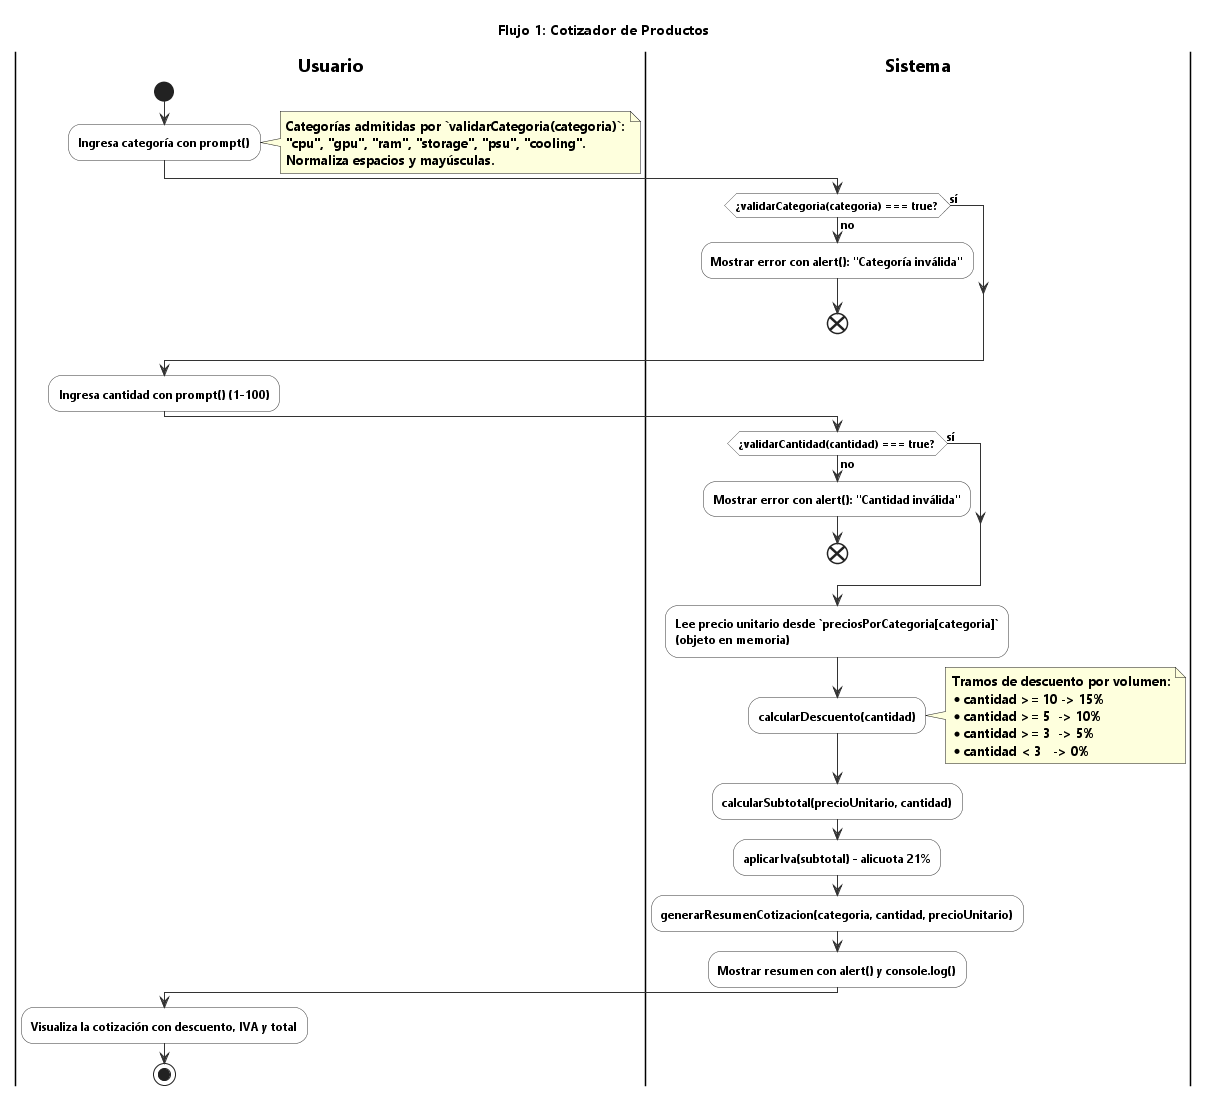

The diagram above was rendered by PlantUML. Its source (embedded in the PNG):
@startuml actividad-flujo-1-cotizador
title Flujo 1: Cotizador de Productos
skinparam defaultFontName "Segoe UI"
skinparam ActivityBackgroundColor #FFFFFF
skinparam ActivityBorderColor #333333
skinparam ArrowColor #333333

|Usuario|
start
:Ingresa categoría con prompt();
note right
  Categorías admitidas por `validarCategoria(categoria)`:
  "cpu", "gpu", "ram", "storage", "psu", "cooling".
  Normaliza espacios y mayúsculas.
end note

|Sistema|
if (¿validarCategoria(categoria) === true?) then (sí)
else (no)
  :Mostrar error con alert(): "Categoría inválida";
  end
endif

|Usuario|
:Ingresa cantidad con prompt() (1-100);

|Sistema|
if (¿validarCantidad(cantidad) === true?) then (sí)
else (no)
  :Mostrar error con alert(): "Cantidad inválida";
  end
endif

:Lee precio unitario desde `preciosPorCategoria[categoria]`
(objeto en memoria);
:calcularDescuento(cantidad);
note right
  Tramos de descuento por volumen:
  * cantidad >= 10 -> 15%
  * cantidad >= 5  -> 10%
  * cantidad >= 3  -> 5%
  * cantidad < 3   -> 0%
end note
:calcularSubtotal(precioUnitario, cantidad);
:aplicarIva(subtotal) - alicuota 21%;
:generarResumenCotizacion(categoria, cantidad, precioUnitario);
:Mostrar resumen con alert() y console.log();

|Usuario|
:Visualiza la cotización con descuento, IVA y total;
stop
@enduml